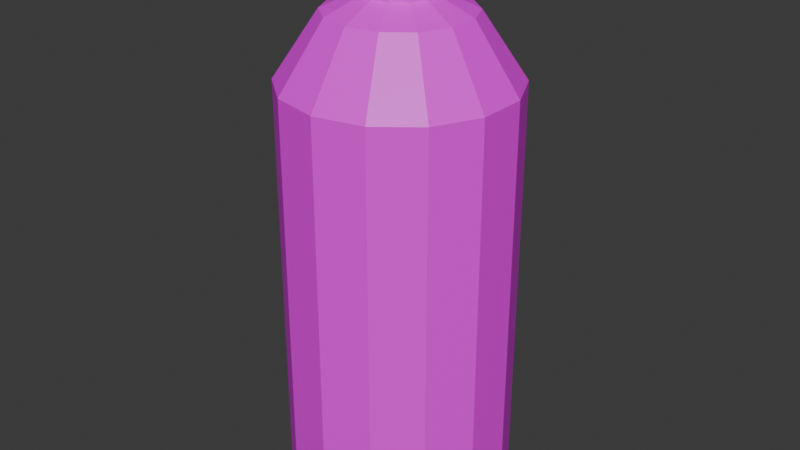 # Source: spray_can_blue.blend  (saved by Blender 4.2.66; exported with 4.5.12 LTS)
import bpy
from mathutils import Matrix  # noqa: F401  (used for matrix-valued properties, if any)

bpy.ops.wm.read_factory_settings(use_empty=True)
scene = bpy.context.scene
scene.name = 'Scene'

# ---- collections
col_collection = bpy.data.collections.new('Collection'); scene.collection.children.link(col_collection)

# ---- images (referenced by path relative to the original .blend; pixels are not part of the script)
import os
ASSET_DIR = os.environ.get("B2B_ASSET_DIR", "")  # directory of the original .blend (textures are referenced by path, not embedded)
HERE = os.path.dirname(os.path.abspath(__file__))  # packed textures are extracted next to this script under _unpacked/

def load_image(name, relpath, width, height, colorspace="sRGB"):
    """Load a texture the original file referenced (path relative to the .blend, or extracted next to this script)."""
    p = next((c for c in (os.path.join(HERE, relpath), os.path.join(ASSET_DIR, relpath)) if relpath and os.path.exists(c)), "")
    if p:
        img = bpy.data.images.load(p, check_existing=True)
        img.name = name
    else:  # same state as the original file: an image datablock whose file is absent (Cycles renders it pink)
        img = bpy.data.images.new(name, width, height)
        img.source = "FILE"
        img.filepath = "//" + (relpath or name)
    img.colorspace_settings.name = colorspace
    return img
img_metal_texture_jpg_001 = load_image('metal-texture.jpg.001', 'textures/metal-texture.jpg', 1024, 1024, 'sRGB')
img_blue_metal_jpg_001 = load_image('blue_metal.jpg.001', 'textures/blue_metal.jpg', 1024, 1024, 'sRGB')

# ---- materials (node trees are filled in below, after node groups)
mat_metal = bpy.data.materials.new('metal')
mat_blue = bpy.data.materials.new('blue')

# ---- material node trees
mat_metal.use_nodes = True; mat_metal.node_tree.nodes.clear()
_N = mat_metal.node_tree.nodes; _L = mat_metal.node_tree.links
n0 = _N.new('ShaderNodeBsdfPrincipled'); n0.name = 'Principled BSDF'; n0.location = (10, 300)
n1 = _N.new('ShaderNodeOutputMaterial'); n1.name = 'Material Output'; n1.location = (300, 300)
n2 = _N.new('ShaderNodeTexImage'); n2.name = 'Image Texture'; n2.location = (-280, 271)
n2.image = img_metal_texture_jpg_001
_L.new(n0.outputs[0], n1.inputs[0])
_L.new(n2.outputs[0], n0.inputs[0])
n1.is_active_output = True
mat_blue.use_nodes = True; mat_blue.node_tree.nodes.clear()
_N = mat_blue.node_tree.nodes; _L = mat_blue.node_tree.links
n0 = _N.new('ShaderNodeBsdfPrincipled'); n0.name = 'Principled BSDF'; n0.location = (10, 300)
n1 = _N.new('ShaderNodeOutputMaterial'); n1.name = 'Material Output'; n1.location = (300, 300)
n2 = _N.new('ShaderNodeTexImage'); n2.name = 'Image Texture'; n2.location = (-280, 271)
n2.image = img_blue_metal_jpg_001
_L.new(n0.outputs[0], n1.inputs[0])
_L.new(n2.outputs[0], n0.inputs[0])
n1.is_active_output = True

# ---- world
world_world = bpy.data.worlds.new('World'); scene.world = world_world
world_world.use_nodes = True; world_world.node_tree.nodes.clear()
_N = world_world.node_tree.nodes; _L = world_world.node_tree.links
n0 = _N.new('ShaderNodeOutputWorld'); n0.name = 'World Output'; n0.location = (300, 300)
n1 = _N.new('ShaderNodeBackground'); n1.name = 'Background'; n1.location = (10, 300)
n1.inputs[0].default_value = (0.05088, 0.05088, 0.05088, 1.0)
_L.new(n1.outputs[0], n0.inputs[0])
n0.is_active_output = True
world_world.color = (0.05088, 0.05088, 0.05088)
world_world.sun_shadow_jitter_overblur = 0.0

# ---- meshes
me_cone_001 = bpy.data.meshes.new('Cone.001')
me_cone_001.from_pydata([(0.0, 1.0, 1.823), (0.0, 0.3319, 2.523), (0.4339, 0.901, 1.823), (0.144, 0.299, 2.523), (0.7818, 0.6235, 1.823), (0.2595, 0.2069, 2.523), (0.9749, 0.2225, 1.823), (0.3235, 0.07385, 2.523), (0.9749, -0.2225, 1.823), (0.3235, -0.07385, 2.523), (0.7818, -0.6235, 1.823), (0.2595, -0.2069, 2.523), (0.4339, -0.901, 1.823), (0.144, -0.299, 2.523), (0.0, -1.0, 1.823), (0.0, -0.3319, 2.523), (-0.4339, -0.901, 1.823), (-0.144, -0.299, 2.523), (-0.7818, -0.6235, 1.823), (-0.2595, -0.2069, 2.523), (-0.9749, -0.2225, 1.823), (-0.3235, -0.07385, 2.523), (-0.9749, 0.2225, 1.823), (-0.3235, 0.07385, 2.523), (-0.7818, 0.6235, 1.823), (-0.2595, 0.2069, 2.523), (-0.4339, 0.901, 1.823), (-0.144, 0.299, 2.523), (0.0, 1.0, -1.912), (0.0, 1.0, 1.823), (0.4339, 0.901, -1.912), (0.4339, 0.901, 1.823), (0.7818, 0.6235, -1.912), (0.7818, 0.6235, 1.823), (0.9749, 0.2225, -1.912), (0.9749, 0.2225, 1.823), (0.9749, -0.2225, -1.912), (0.9749, -0.2225, 1.823), (0.7818, -0.6235, -1.912), (0.7818, -0.6235, 1.823), (0.4339, -0.901, -1.912), (0.4339, -0.901, 1.823), (0.0, -1.0, -1.912), (0.0, -1.0, 1.823), (-0.4339, -0.901, -1.912), (-0.4339, -0.901, 1.823), (-0.7818, -0.6235, -1.912), (-0.7818, -0.6235, 1.823), (-0.9749, -0.2225, -1.912), (-0.9749, -0.2225, 1.823), (-0.9749, 0.2225, -1.912), (-0.9749, 0.2225, 1.823), (-0.7818, 0.6235, -1.912), (-0.7818, 0.6235, 1.823), (-0.4339, 0.901, -1.912), (-0.4339, 0.901, 1.823), (0.269, 0.5586, 2.391), (0.0, 0.62, 2.391), (0.4847, 0.3866, 2.391), (0.6045, 0.138, 2.391), (0.6045, -0.138, 2.391), (0.4847, -0.3866, 2.391), (0.269, -0.5586, 2.391), (0.0, -0.62, 2.391), (-0.269, -0.5586, 2.391), (-0.4847, -0.3866, 2.391), (-0.6045, -0.138, 2.391), (-0.6045, 0.138, 2.391), (-0.4847, 0.3866, 2.391), (-0.269, 0.5586, 2.391), (0.0, 0.1501, 2.653), (0.06514, 0.1353, 2.653), (0.1174, 0.0936, 2.653), (0.1464, 0.03341, 2.653), (0.1464, -0.03341, 2.653), (0.1174, -0.0936, 2.653), (0.06514, -0.1353, 2.653), (0.0, -0.1501, 2.653), (-0.06514, -0.1353, 2.653), (-0.1174, -0.0936, 2.653), (-0.1464, -0.03341, 2.653), (-0.1464, 0.03341, 2.653), (-0.1174, 0.0936, 2.653), (-0.06514, 0.1353, 2.653), (0.144, 0.299, 2.653), (0.0, 0.3319, 2.653), (0.2595, 0.2069, 2.653), (0.3235, 0.07385, 2.653), (0.3235, -0.07385, 2.653), (0.2595, -0.2069, 2.653), (0.144, -0.299, 2.653), (0.0, -0.3319, 2.653), (-0.144, -0.299, 2.653), (-0.2595, -0.2069, 2.653), (-0.3235, -0.07385, 2.653), (-0.3235, 0.07385, 2.653), (-0.2595, 0.2069, 2.653), (-0.144, 0.299, 2.653), (0.0, 0.1501, 3.023), (0.06514, 0.1353, 3.023), (0.1174, 0.0936, 3.023), (0.1464, 0.03341, 3.023), (0.1464, -0.03341, 3.023), (0.1174, -0.0936, 3.023), (0.06514, -0.1353, 3.023), (0.0, -0.1501, 3.023), (-0.06514, -0.1353, 3.023), (-0.1174, -0.0936, 3.023), (-0.1464, -0.03341, 3.023), (-0.1464, 0.03341, 3.023), (-0.1174, 0.0936, 3.023), (-0.06514, 0.1353, 3.023), (0.0, -0.1891, 2.934), (-0.0412, -0.1891, 2.924), (-0.07296, -0.1891, 2.896), (-0.08801, -0.1891, 2.856), (-0.08289, -0.1891, 2.814), (-0.05879, -0.1891, 2.779), (-0.02122, -0.1891, 2.759), (0.02122, -0.1891, 2.759), (0.05879, -0.1891, 2.779), (0.08289, -0.1891, 2.814), (0.08801, -0.1891, 2.856), (0.07296, -0.1891, 2.896), (0.0412, -0.1891, 2.924), (0.0, -0.05491, 2.973), (-0.05941, -0.05491, 2.959), (-0.1052, -0.05491, 2.918), (-0.1269, -0.05491, 2.861), (-0.1195, -0.05491, 2.8), (-0.08477, -0.05491, 2.75), (-0.03059, -0.05491, 2.721), (0.03059, -0.05491, 2.721), (0.08477, -0.05491, 2.75), (0.1195, -0.05491, 2.8), (0.1269, -0.05491, 2.861), (0.1052, -0.05491, 2.918), (0.05941, -0.05491, 2.959), (-0.05941, -0.1891, 2.959), (0.0, -0.1891, 2.973), (-0.1052, -0.1891, 2.918), (-0.1269, -0.1891, 2.861), (-0.1195, -0.1891, 2.8), (-0.08477, -0.1891, 2.75), (-0.03059, -0.1891, 2.721), (0.03059, -0.1891, 2.721), (0.08477, -0.1891, 2.75), (0.1195, -0.1891, 2.8), (0.1269, -0.1891, 2.861), (0.1052, -0.1891, 2.918), (0.05941, -0.1891, 2.959), (-0.0412, -0.1564, 2.924), (0.0, -0.1564, 2.934), (-0.07296, -0.1564, 2.896), (-0.08801, -0.1564, 2.856), (-0.08289, -0.1564, 2.814), (-0.05879, -0.1564, 2.779), (-0.02122, -0.1564, 2.759), (0.02122, -0.1564, 2.759), (0.05879, -0.1564, 2.779), (0.08289, -0.1564, 2.814), (0.08801, -0.1564, 2.856), (0.07296, -0.1564, 2.896), (0.0412, -0.1564, 2.924)], [], [(0, 57, 56, 2), (2, 56, 58, 4), (4, 58, 59, 6), (6, 59, 60, 8), (8, 60, 61, 10), (10, 61, 62, 12), (12, 62, 63, 14), (14, 63, 64, 16), (16, 64, 65, 18), (18, 65, 66, 20), (20, 66, 67, 22), (22, 67, 68, 24), (3, 1, 85, 84), (24, 68, 69, 26), (26, 69, 57, 0), (0, 2, 4, 6, 8, 10, 12, 14, 16, 18, 20, 22, 24, 26), (28, 29, 31, 30), (30, 31, 33, 32), (32, 33, 35, 34), (34, 35, 37, 36), (36, 37, 39, 38), (38, 39, 41, 40), (40, 41, 43, 42), (42, 43, 45, 44), (44, 45, 47, 46), (46, 47, 49, 48), (48, 49, 51, 50), (50, 51, 53, 52), (31, 29, 55, 53, 51, 49, 47, 45, 43, 41, 39, 37, 35, 33), (52, 53, 55, 54), (54, 55, 29, 28), (28, 30, 32, 34, 36, 38, 40, 42, 44, 46, 48, 50, 52, 54), (1, 3, 56, 57), (3, 5, 58, 56), (5, 7, 59, 58), (7, 9, 60, 59), (9, 11, 61, 60), (11, 13, 62, 61), (13, 15, 63, 62), (15, 17, 64, 63), (17, 19, 65, 64), (19, 21, 66, 65), (21, 23, 67, 66), (23, 25, 68, 67), (25, 27, 69, 68), (27, 1, 57, 69), (83, 82, 110, 111), (19, 17, 92, 93), (5, 3, 84, 86), (21, 19, 93, 94), (7, 5, 86, 87), (23, 21, 94, 95), (9, 7, 87, 88), (25, 23, 95, 96), (11, 9, 88, 89), (27, 25, 96, 97), (13, 11, 89, 90), (1, 27, 97, 85), (15, 13, 90, 91), (17, 15, 91, 92), (70, 71, 84, 85), (71, 72, 86, 84), (72, 73, 87, 86), (73, 74, 88, 87), (74, 75, 89, 88), (75, 76, 90, 89), (76, 77, 91, 90), (77, 78, 92, 91), (78, 79, 93, 92), (79, 80, 94, 93), (80, 81, 95, 94), (81, 82, 96, 95), (82, 83, 97, 96), (83, 70, 85, 97), (99, 98, 111, 110, 109, 108, 107, 106, 105, 104, 103, 102, 101, 100), (76, 75, 103, 104), (70, 83, 111, 98), (77, 76, 104, 105), (78, 77, 105, 106), (71, 70, 98, 99), (79, 78, 106, 107), (72, 71, 99, 100), (80, 79, 107, 108), (73, 72, 100, 101), (81, 80, 108, 109), (74, 73, 101, 102), (82, 81, 109, 110), (75, 74, 102, 103), (122, 121, 160, 161), (126, 127, 128, 129, 130, 131, 132, 133, 134, 135, 136, 137, 125), (145, 146, 133, 132), (139, 138, 126, 125), (146, 147, 134, 133), (138, 140, 127, 126), (147, 148, 135, 134), (140, 141, 128, 127), (148, 149, 136, 135), (141, 142, 129, 128), (149, 150, 137, 136), (142, 143, 130, 129), (150, 139, 125, 137), (143, 144, 131, 130), (144, 145, 132, 131), (112, 113, 138, 139), (113, 114, 140, 138), (114, 115, 141, 140), (115, 116, 142, 141), (116, 117, 143, 142), (117, 118, 144, 143), (118, 119, 145, 144), (119, 120, 146, 145), (120, 121, 147, 146), (121, 122, 148, 147), (122, 123, 149, 148), (123, 124, 150, 149), (124, 112, 139, 150), (151, 152, 163, 162, 161, 160, 159, 158, 157, 156, 155, 154, 153), (115, 114, 153, 154), (123, 122, 161, 162), (116, 115, 154, 155), (124, 123, 162, 163), (117, 116, 155, 156), (112, 124, 163, 152), (118, 117, 156, 157), (119, 118, 157, 158), (120, 119, 158, 159), (113, 112, 152, 151), (121, 120, 159, 160), (114, 113, 151, 153)])
me_cone_001.polygons.foreach_set('material_index', [0, 0, 0, 0, 0, 0, 0, 0, 0, 0, 0, 0, 0, 0, 0, 0, 1, 1, 1, 1, 1, 1, 1, 1, 1, 1, 1, 1, 0, 1, 1, 0, 1, 1, 1, 1, 1, 1, 1, 1, 1, 1, 1, 1, 1, 1, 0, 0, 0, 0, 0, 0, 0, 0, 0, 0, 0, 0, 0, 0, 0, 0, 0, 0, 0, 0, 0, 0, 0, 0, 0, 0, 0, 0, 0, 0, 0, 0, 0, 0, 0, 0, 0, 0, 0, 0, 0, 0, 0, 0, 0, 0, 0, 0, 0, 0, 0, 0, 0, 0, 0, 0, 0, 0, 0, 0, 0, 0, 0, 0, 0, 0, 0, 0, 0, 0, 0, 0, 0, 0, 0, 0, 0, 0, 0, 0, 0, 0, 0])
_uv = me_cone_001.uv_layers.new(name='UVMap')
_uv.uv.foreach_set('vector', [1.0, 0.5, 1.0, 1.0, 0.9286, 1.0, 0.9286, 0.5, 0.9286, 0.5, 0.9286, 1.0, 0.8571, 1.0, 0.8571, 0.5, 0.8571, 0.5, 0.8571, 1.0, 0.7857, 1.0, 0.7857, 0.5, 0.7857, 0.5, 0.7857, 1.0, 0.7143, 1.0, 0.7143, 0.5, 0.7143, 0.5, 0.7143, 1.0, 0.6429, 1.0, 0.6429, 0.5, 0.6429, 0.5, 0.6429, 1.0, 0.5714, 1.0, 0.5714, 0.5, 0.5714, 0.5, 0.5714, 1.0, 0.5, 1.0, 0.5, 0.5, 0.5, 0.5, 0.5, 1.0, 0.4286, 1.0, 0.4286, 0.5, 0.4286, 0.5, 0.4286, 1.0, 0.3571, 1.0, 0.3571, 0.5, 0.3571, 0.5, 0.3571, 1.0, 0.2857, 1.0, 0.2857, 0.5, 0.2857, 0.5, 0.2857, 1.0, 0.2143, 1.0, 0.2143, 0.5, 0.2143, 0.5, 0.2143, 1.0, 0.1429, 1.0, 0.1429, 0.5, 0.2829, 0.3183, 0.25, 0.3258, 0.25, 0.3258, 0.2829, 0.3183, 0.1429, 0.5, 0.1429, 1.0, 0.07143, 1.0, 0.07143, 0.5, 0.07143, 0.5, 0.07143, 1.0, -1.341e-07, 1.0, -1.341e-07, 0.5, 0.75, 0.49, 0.8541, 0.4662, 0.9376, 0.3996, 0.984, 0.3034, 0.984, 0.1966, 0.9376, 0.1004, 0.8541, 0.03377, 0.75, 0.01, 0.6459, 0.03377, 0.5624, 0.1004, 0.516, 0.1966, 0.516, 0.3034, 0.5624, 0.3996, 0.6459, 0.4662, 1.0, 0.5, 1.0, 1.0, 0.9286, 1.0, 0.9286, 0.5, 0.9286, 0.5, 0.9286, 1.0, 0.8571, 1.0, 0.8571, 0.5, 0.8571, 0.5, 0.8571, 1.0, 0.7857, 1.0, 0.7857, 0.5, 0.7857, 0.5, 0.7857, 1.0, 0.7143, 1.0, 0.7143, 0.5, 0.7143, 0.5, 0.7143, 1.0, 0.6429, 1.0, 0.6429, 0.5, 0.6429, 0.5, 0.6429, 1.0, 0.5714, 1.0, 0.5714, 0.5, 0.5714, 0.5, 0.5714, 1.0, 0.5, 1.0, 0.5, 0.5, 0.5, 0.5, 0.5, 1.0, 0.4286, 1.0, 0.4286, 0.5, 0.4286, 0.5, 0.4286, 1.0, 0.3571, 1.0, 0.3571, 0.5, 0.3571, 0.5, 0.3571, 1.0, 0.2857, 1.0, 0.2857, 0.5, 0.2857, 0.5, 0.2857, 1.0, 0.2143, 1.0, 0.2143, 0.5, 0.2143, 0.5, 0.2143, 1.0, 0.1429, 1.0, 0.1429, 0.5, 0.3541, 0.4662, 0.25, 0.49, 0.1459, 0.4662, 0.06236, 0.3996, 0.01602, 0.3034, 0.01602, 0.1966, 0.06236, 0.1004, 0.1459, 0.03377, 0.25, 0.01, 0.3541, 0.03377, 0.4376, 0.1004, 0.484, 0.1966, 0.484, 0.3034, 0.4376, 0.3996, 0.1429, 0.5, 0.1429, 1.0, 0.07143, 1.0, 0.07143, 0.5, 0.07143, 0.5, 0.07143, 1.0, -1.341e-07, 1.0, -1.341e-07, 0.5, 0.75, 0.49, 0.8541, 0.4662, 0.9376, 0.3996, 0.984, 0.3034, 0.984, 0.1966, 0.9376, 0.1004, 0.8541, 0.03377, 0.75, 0.01, 0.6459, 0.03377, 0.5624, 0.1004, 0.516, 0.1966, 0.516, 0.3034, 0.5624, 0.3996, 0.6459, 0.4662, 0.25, 0.3258, 0.2829, 0.3183, 0.3541, 0.4662, 0.25, 0.49, 0.2829, 0.3183, 0.3092, 0.2972, 0.4376, 0.3996, 0.3541, 0.4662, 0.3092, 0.2972, 0.3239, 0.2669, 0.484, 0.3034, 0.4376, 0.3996, 0.3239, 0.2669, 0.3239, 0.2331, 0.484, 0.1966, 0.484, 0.3034, 0.3239, 0.2331, 0.3092, 0.2028, 0.4376, 0.1004, 0.484, 0.1966, 0.3092, 0.2028, 0.2829, 0.1817, 0.3541, 0.03377, 0.4376, 0.1004, 0.2829, 0.1817, 0.25, 0.1742, 0.25, 0.01, 0.3541, 0.03377, 0.25, 0.1742, 0.2171, 0.1817, 0.1459, 0.03377, 0.25, 0.01, 0.2171, 0.1817, 0.1908, 0.2028, 0.06236, 0.1004, 0.1459, 0.03377, 0.1908, 0.2028, 0.1761, 0.2331, 0.01602, 0.1966, 0.06236, 0.1004, 0.1761, 0.2331, 0.1761, 0.2669, 0.01602, 0.3034, 0.01602, 0.1966, 0.1761, 0.2669, 0.1908, 0.2972, 0.06236, 0.3996, 0.01602, 0.3034, 0.1908, 0.2972, 0.2171, 0.3183, 0.1459, 0.4662, 0.06236, 0.3996, 0.2171, 0.3183, 0.25, 0.3258, 0.25, 0.49, 0.1459, 0.4662, 0.2351, 0.2809, 0.2232, 0.2714, 0.2232, 0.2714, 0.2351, 0.2809, 0.1908, 0.2028, 0.2171, 0.1817, 0.2171, 0.1817, 0.1908, 0.2028, 0.3092, 0.2972, 0.2829, 0.3183, 0.2829, 0.3183, 0.3092, 0.2972, 0.1761, 0.2331, 0.1908, 0.2028, 0.1908, 0.2028, 0.1761, 0.2331, 0.3239, 0.2669, 0.3092, 0.2972, 0.3092, 0.2972, 0.3239, 0.2669, 0.1761, 0.2669, 0.1761, 0.2331, 0.1761, 0.2331, 0.1761, 0.2669, 0.3239, 0.2331, 0.3239, 0.2669, 0.3239, 0.2669, 0.3239, 0.2331, 0.1908, 0.2972, 0.1761, 0.2669, 0.1761, 0.2669, 0.1908, 0.2972, 0.3092, 0.2028, 0.3239, 0.2331, 0.3239, 0.2331, 0.3092, 0.2028, 0.2171, 0.3183, 0.1908, 0.2972, 0.1908, 0.2972, 0.2171, 0.3183, 0.2829, 0.1817, 0.3092, 0.2028, 0.3092, 0.2028, 0.2829, 0.1817, 0.25, 0.3258, 0.2171, 0.3183, 0.2171, 0.3183, 0.25, 0.3258, 0.25, 0.1742, 0.2829, 0.1817, 0.2829, 0.1817, 0.25, 0.1742, 0.2171, 0.1817, 0.25, 0.1742, 0.25, 0.1742, 0.2171, 0.1817, 0.25, 0.2843, 0.2649, 0.2809, 0.2829, 0.3183, 0.25, 0.3258, 0.2649, 0.2809, 0.2768, 0.2714, 0.3092, 0.2972, 0.2829, 0.3183, 0.2768, 0.2714, 0.2834, 0.2576, 0.3239, 0.2669, 0.3092, 0.2972, 0.2834, 0.2576, 0.2834, 0.2424, 0.3239, 0.2331, 0.3239, 0.2669, 0.2834, 0.2424, 0.2768, 0.2286, 0.3092, 0.2028, 0.3239, 0.2331, 0.2768, 0.2286, 0.2649, 0.2191, 0.2829, 0.1817, 0.3092, 0.2028, 0.2649, 0.2191, 0.25, 0.2157, 0.25, 0.1742, 0.2829, 0.1817, 0.25, 0.2157, 0.2351, 0.2191, 0.2171, 0.1817, 0.25, 0.1742, 0.2351, 0.2191, 0.2232, 0.2286, 0.1908, 0.2028, 0.2171, 0.1817, 0.2232, 0.2286, 0.2166, 0.2424, 0.1761, 0.2331, 0.1908, 0.2028, 0.2166, 0.2424, 0.2166, 0.2576, 0.1761, 0.2669, 0.1761, 0.2331, 0.2166, 0.2576, 0.2232, 0.2714, 0.1908, 0.2972, 0.1761, 0.2669, 0.2232, 0.2714, 0.2351, 0.2809, 0.2171, 0.3183, 0.1908, 0.2972, 0.2351, 0.2809, 0.25, 0.2843, 0.25, 0.3258, 0.2171, 0.3183, 0.2649, 0.2809, 0.25, 0.2843, 0.2351, 0.2809, 0.2232, 0.2714, 0.2166, 0.2576, 0.2166, 0.2424, 0.2232, 0.2286, 0.2351, 0.2191, 0.25, 0.2157, 0.2649, 0.2191, 0.2768, 0.2286, 0.2834, 0.2424, 0.2834, 0.2576, 0.2768, 0.2714, 0.2649, 0.2191, 0.2768, 0.2286, 0.2768, 0.2286, 0.2649, 0.2191, 0.25, 0.2843, 0.2351, 0.2809, 0.2351, 0.2809, 0.25, 0.2843, 0.25, 0.2157, 0.2649, 0.2191, 0.2649, 0.2191, 0.25, 0.2157, 0.2351, 0.2191, 0.25, 0.2157, 0.25, 0.2157, 0.2351, 0.2191, 0.2649, 0.2809, 0.25, 0.2843, 0.25, 0.2843, 0.2649, 0.2809, 0.2232, 0.2286, 0.2351, 0.2191, 0.2351, 0.2191, 0.2232, 0.2286, 0.2768, 0.2714, 0.2649, 0.2809, 0.2649, 0.2809, 0.2768, 0.2714, 0.2166, 0.2424, 0.2232, 0.2286, 0.2232, 0.2286, 0.2166, 0.2424, 0.2834, 0.2576, 0.2768, 0.2714, 0.2768, 0.2714, 0.2834, 0.2576, 0.2166, 0.2576, 0.2166, 0.2424, 0.2166, 0.2424, 0.2166, 0.2576, 0.2834, 0.2424, 0.2834, 0.2576, 0.2834, 0.2576, 0.2834, 0.2424, 0.2232, 0.2714, 0.2166, 0.2576, 0.2166, 0.2576, 0.2232, 0.2714, 0.2768, 0.2286, 0.2834, 0.2424, 0.2834, 0.2424, 0.2768, 0.2286, 0.0, 0.0, 0.0, 0.0, 0.0, 0.0, 0.0, 0.0, 0.0, 0.0, 0.0, 0.0, 0.0, 0.0, 0.0, 0.0, 0.0, 0.0, 0.0, 0.0, 0.0, 0.0, 0.0, 0.0, 0.0, 0.0, 0.0, 0.0, 0.0, 0.0, 0.0, 0.0, 0.0, 0.0, 0.0, 0.0, 0.0, 0.0, 0.0, 0.0, 0.0, 0.0, 0.0, 0.0, 0.0, 0.0, 0.0, 0.0, 0.0, 0.0, 0.0, 0.0, 0.0, 0.0, 0.0, 0.0, 0.0, 0.0, 0.0, 0.0, 0.0, 0.0, 0.0, 0.0, 0.0, 0.0, 0.0, 0.0, 0.0, 0.0, 0.0, 0.0, 0.0, 0.0, 0.0, 0.0, 0.0, 0.0, 0.0, 0.0, 0.0, 0.0, 0.0, 0.0, 0.0, 0.0, 0.0, 0.0, 0.0, 0.0, 0.0, 0.0, 0.0, 0.0, 0.0, 0.0, 0.0, 0.0, 0.0, 0.0, 0.0, 0.0, 0.0, 0.0, 0.0, 0.0, 0.0, 0.0, 0.0, 0.0, 0.0, 0.0, 0.0, 0.0, 0.0, 0.0, 0.0, 0.0, 0.0, 0.0, 0.0, 0.0, 0.0, 0.0, 0.0, 0.0, 0.0, 0.0, 0.0, 0.0, 0.0, 0.0, 0.0, 0.0, 0.0, 0.0, 0.0, 0.0, 0.0, 0.0, 0.0, 0.0, 0.0, 0.0, 0.0, 0.0, 0.0, 0.0, 0.0, 0.0, 0.0, 0.0, 0.0, 0.0, 0.0, 0.0, 0.0, 0.0, 0.0, 0.0, 0.0, 0.0, 0.0, 0.0, 0.0, 0.0, 0.0, 0.0, 0.0, 0.0, 0.0, 0.0, 0.0, 0.0, 0.0, 0.0, 0.0, 0.0, 0.0, 0.0, 0.0, 0.0, 0.0, 0.0, 0.0, 0.0, 0.0, 0.0, 0.0, 0.0, 0.0, 0.0, 0.0, 0.0, 0.0, 0.0, 0.0, 0.0, 0.0, 0.0, 0.0, 0.0, 0.0, 0.0, 0.0, 0.0, 0.0, 0.0, 0.0, 0.0, 0.0, 0.0, 0.0, 0.0, 0.0, 0.0, 0.0, 0.0, 0.0, 0.0, 0.0, 0.0, 0.0, 0.0, 0.0, 0.0, 0.0, 0.0, 0.0, 0.0, 0.0, 0.0, 0.0, 0.0, 0.0, 0.0, 0.0, 0.0, 0.0, 0.0, 0.0, 0.0, 0.0, 0.0, 0.0, 0.0, 0.0, 0.0, 0.0, 0.0, 0.0, 0.0, 0.0, 0.0, 0.0, 0.0, 0.0, 0.0, 0.0, 0.0, 0.0, 0.0, 0.0, 0.0, 0.0, 0.0, 0.0, 0.0, 0.0, 0.0, 0.0, 0.0, 0.0, 0.0, 0.0, 0.0, 0.0, 0.0, 0.0, 0.0, 0.0, 0.0, 0.0, 0.0, 0.0, 0.0, 0.0, 0.0, 0.0, 0.0, 0.0, 0.0, 0.0, 0.0, 0.0, 0.0, 0.0, 0.0, 0.0, 0.0, 0.0, 0.0, 0.0, 0.0, 0.0, 0.0, 0.0, 0.0, 0.0, 0.0, 0.0, 0.0, 0.0, 0.0, 0.0, 0.0, 0.0, 0.0, 0.0, 0.0, 0.0, 0.0, 0.0, 0.0, 0.0, 0.0, 0.0, 0.0, 0.0, 0.0, 0.0, 0.0, 0.0, 0.0, 0.0, 0.0, 0.0, 0.0, 0.0, 0.0, 0.0, 0.0, 0.0, 0.0, 0.0, 0.0, 0.0, 0.0, 0.0, 0.0, 0.0, 0.0, 0.0, 0.0, 0.0, 0.0, 0.0, 0.0, 0.0, 0.0, 0.0, 0.0, 0.0, 0.0])
me_cone_001.materials.append(mat_metal)
me_cone_001.materials.append(mat_blue)
me_cone_001.update()

# ---- objects
ob_cone = bpy.data.objects.new('Cone', me_cone_001)

# ---- transforms, parenting, visibility, modifiers, constraints
ob_cone.location = (0.0, 0.0, 1.9)

# ---- collection membership
col_collection.objects.link(ob_cone)

# ---- scene / render settings (as saved in the file)
scene.frame_start = 1; scene.frame_end = 250; scene.frame_set(1)
scene.render.engine = 'BLENDER_EEVEE_NEXT'
bpy.context.view_layer.update()

# ---- added for rendering (the .blend has no active camera and no usable light): camera, sun
cam_auto = bpy.data.cameras.new('AutoCamera')
cam_auto.lens = 50.0
cam_auto.sensor_width = 36.0
cam_auto.clip_end = 1000.0
ob_auto_camera = bpy.data.objects.new('AutoCamera', cam_auto)
scene.collection.objects.link(ob_auto_camera)
ob_auto_camera.location = (5.2466, -6.29592, 6.65247)
ob_auto_camera.rotation_euler = (1.09748, -7.21219e-08, 0.694738)
scene.camera = ob_auto_camera
light_auto_sun = bpy.data.lights.new('AutoSun', 'SUN')
light_auto_sun.energy = 3.0
light_auto_sun.angle = 0.0523599
ob_auto_sun = bpy.data.objects.new('AutoSun', light_auto_sun)
scene.collection.objects.link(ob_auto_sun)
ob_auto_sun.rotation_euler = (0.872665, 0.174533, 0.523599)
bpy.context.view_layer.update()
